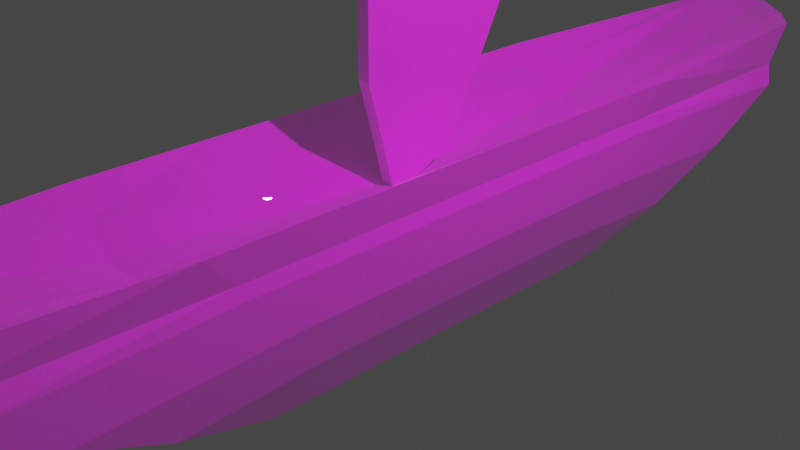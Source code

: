 # Source: seiling.blend  (saved by Blender 2.93.21; exported with 4.5.12 LTS)
import bpy
from mathutils import Matrix  # noqa: F401  (used for matrix-valued properties, if any)

bpy.ops.wm.read_factory_settings(use_empty=True)
scene = bpy.context.scene
scene.name = 'Scene'

# ---- collections
col_collection = bpy.data.collections.new('Collection'); scene.collection.children.link(col_collection)

# ---- images (referenced by path relative to the original .blend; pixels are not part of the script)
import os
ASSET_DIR = os.environ.get("B2B_ASSET_DIR", "")  # directory of the original .blend (textures are referenced by path, not embedded)
HERE = os.path.dirname(os.path.abspath(__file__))  # packed textures are extracted next to this script under _unpacked/

def load_image(name, relpath, width, height, colorspace="sRGB"):
    """Load a texture the original file referenced (path relative to the .blend, or extracted next to this script)."""
    p = next((c for c in (os.path.join(HERE, relpath), os.path.join(ASSET_DIR, relpath)) if relpath and os.path.exists(c)), "")
    if p:
        img = bpy.data.images.load(p, check_existing=True)
        img.name = name
    else:  # same state as the original file: an image datablock whose file is absent (Cycles renders it pink)
        img = bpy.data.images.new(name, width, height)
        img.source = "FILE"
        img.filepath = "//" + (relpath or name)
    img.colorspace_settings.name = colorspace
    return img
img_sailing = load_image('sailing', 'sailing.png', 1024, 1024, 'sRGB')

# ---- materials (node trees are filled in below, after node groups)
mat_material = bpy.data.materials.new('Material')
mat_material.alpha_threshold = 0.0
mat_material.use_transparent_shadow = False
mat_material.preview_render_type = 'CUBE'
mat_material.line_color = (0.0, 0.0, 0.0, 1.0)

# ---- material node trees
mat_material.use_nodes = True; mat_material.node_tree.nodes.clear()
_N = mat_material.node_tree.nodes; _L = mat_material.node_tree.links
n0 = _N.new('ShaderNodeOutputMaterial'); n0.name = 'Material Output'; n0.location = (300, 300)
n1 = _N.new('ShaderNodeBsdfPrincipled'); n1.name = 'Principled BSDF'; n1.location = (10, 300)
n1.distribution = 'GGX'
n1.subsurface_method = 'BURLEY'
n1.inputs[2].default_value = 0.0
n1.inputs[3].default_value = 1.45
n1.inputs[13].default_value = 1.0
n1.inputs[20].default_value = 0.08882
n1.inputs[27].default_value = (0.02365, 0.02365, 0.02365, 1.0)
n1.inputs[28].default_value = 1.0
n2 = _N.new('ShaderNodeTexImage'); n2.name = '画像テクスチャ'; n2.location = (-280, 280)
n2.image = img_sailing
n3 = _N.new('ShaderNodeMix'); n3.name = 'Mix'; n3.location = (-160, 180)
n3.data_type = 'RGBA'
n3.inputs[0].default_value = 0.7132
n3.inputs[6].default_value = (1.0, 1.0, 1.0, 1.0)
_L.new(n1.outputs[0], n0.inputs[0])
_L.new(n2.outputs[0], n1.inputs[0])
_L.new(n2.outputs[0], n3.inputs[7])
_L.new(n3.outputs[2], n1.inputs[14])
n0.is_active_output = True

# ---- world
world_world = bpy.data.worlds.new('World'); scene.world = world_world
world_world.use_nodes = True; world_world.node_tree.nodes.clear()
_N = world_world.node_tree.nodes; _L = world_world.node_tree.links
n0 = _N.new('ShaderNodeOutputWorld'); n0.name = 'World Output'; n0.location = (300, 300)
n1 = _N.new('ShaderNodeBackground'); n1.name = 'Background'; n1.location = (10, 300)
n1.inputs[0].default_value = (0.05088, 0.05088, 0.05088, 1.0)
_L.new(n1.outputs[0], n0.inputs[0])
n0.is_active_output = True
world_world.color = (0.05088, 0.05088, 0.05088)
world_world.use_sun_shadow = False
world_world.sun_shadow_jitter_overblur = 0.0

# ---- cameras
cam_camera = bpy.data.cameras.new('Camera')
cam_camera.clip_end = 100.0
cam_camera.ortho_scale = 7.314

# ---- lights
light_light = bpy.data.lights.new('Light', 'POINT')
light_light.transmission_factor = 0.0
light_light.energy = 1000.0
light_light.shadow_soft_size = 0.1
light_light.shadow_maximum_resolution = 0.006
light_light.use_absolute_resolution = True

# ---- meshes
me_cube = bpy.data.meshes.new('Cube')
me_cube.from_pydata([(0.7739, 5.968, 1.0), (0.6937, 2.173, -1.0), (0.7739, -5.968, 1.0), (0.6937, -2.173, -1.0), (-0.7739, 5.968, 1.0), (-0.6937, 2.173, -1.0), (-0.7739, -5.968, 1.0), (-0.6937, -2.173, -1.0), (1.0, 4.25, -0.1033), (-1.0, -4.25, -0.1033), (1.0, -4.25, -0.1033), (-1.0, 4.25, -0.1033), (-0.6937, 0.0, -1.0), (1.0, 0.0, 1.0), (-1.0, 0.0, 1.0), (0.6937, 0.0, -1.0), (1.0, 0.0, 0.0), (-1.0, 0.0, 0.0), (-1.0, 2.984, 1.0), (0.6937, 1.086, -1.0), (-1.0, 2.035, 0.0), (-0.6937, 1.086, -1.0), (1.0, 2.984, 1.0), (1.0, 2.035, 0.0), (-0.6937, -1.086, -1.0), (1.0, -2.984, 1.0), (1.0, -2.035, 0.0), (-1.0, -2.984, 1.0), (0.6937, -1.086, -1.0), (-1.0, -2.035, 0.0), (-1.0, -5.307, 0.4121), (1.0, 5.307, 0.4121), (1.0, -5.307, 0.4121), (-1.0, 5.307, 0.4121), (1.0, 0.0, 0.5), (-1.0, 0.0, 0.5), (1.0, 2.51, 0.5), (-1.0, 2.51, 0.5), (-1.0, -2.51, 0.5), (1.0, -2.51, 0.5), (0.8815, 3.272, -0.594), (0.8815, -3.272, -0.594), (-0.8815, 3.272, -0.594), (-0.8815, -3.272, -0.594), (-0.8815, 0.0, -0.5), (0.8815, 0.0, -0.5), (0.8815, 1.561, -0.5), (-0.8815, 1.561, -0.5), (-0.8815, -1.561, -0.5), (0.8815, -1.561, -0.5), (0.0, 2.173, -1.0), (0.0, -6.75, 1.0), (0.0, -2.173, -1.0), (0.0, 6.75, 1.0), (0.0, 4.418, -0.1771), (0.0, -4.418, -0.1771), (0.0, 0.0, -1.0), (0.0, 0.0, 4.548), (0.0, 2.984, 0.4121), (0.0, 1.086, -1.0), (0.0, -1.086, -1.0), (0.0, -2.984, 0.4121), (0.0, 5.475, 0.3383), (0.0, -5.475, 0.3383), (0.0, -3.441, -0.6678), (0.0, 3.441, -0.6678), (0.5, -2.173, -1.0), (0.5, 6.315, 1.0), (0.5, 4.361, -0.2248), (0.01978, 0.0, 4.548), (0.5, 2.984, 0.4121), (0.5, -2.984, 0.4121), (0.5, 5.419, 0.2906), (0.5, 3.384, -0.7155), (0.5, 2.173, -1.0), (0.5, -6.315, 1.0), (0.5, -4.361, -0.2248), (0.5, 0.0, -1.0), (0.5, 1.086, -1.0), (0.5, -1.086, -1.0), (0.5, -5.419, 0.2906), (0.5, -3.384, -0.7155), (-0.5, 2.173, -1.0), (-0.5, -6.315, 1.0), (-0.5, -4.361, -0.2248), (-0.5, 0.0, -1.0), (-0.5, 1.086, -1.0), (-0.5, -1.086, -1.0), (-0.5, -5.419, 0.2906), (-0.5, -3.384, -0.7155), (-0.5, -2.173, -1.0), (-0.5, 6.315, 1.0), (-0.5, 4.361, -0.2248), (-0.01978, 0.0, 4.548), (-0.5, 2.984, 0.4121), (-0.5, -2.984, 0.4121), (-0.5, 5.419, 0.2906), (-0.5, 3.384, -0.7155), (-0.6937, 0.5432, -1.0), (1.0, 1.492, 1.0), (1.0, 1.018, 0.0), (-1.0, 1.492, 1.0), (0.6937, 0.5432, -1.0), (-1.0, 1.018, 0.0), (-1.0, 1.255, 0.5), (1.0, 1.255, 0.5), (-0.8815, 0.7804, -0.5), (0.8815, 0.7804, -0.5), (0.0, 0.1519, 0.4268), (0.0, 0.5432, -1.0), (0.07095, 0.1519, 0.4268), (0.5, 0.5432, -1.0), (-0.5, 0.5432, -1.0), (-0.07095, 0.1519, 0.4268), (-1.0, -1.492, 1.0), (0.6937, -0.5432, -1.0), (-1.0, -1.018, 0.0), (-0.6937, -0.5432, -1.0), (1.0, -1.492, 1.0), (1.0, -1.018, 0.0), (1.0, -1.255, 0.5), (-1.0, -1.255, 0.5), (0.8815, -0.7804, -0.5), (-0.8815, -0.7804, -0.5), (0.0, -0.1519, 0.4268), (0.0, -0.5432, -1.0), (0.07095, -0.1519, 0.4268), (0.5, -0.5432, -1.0), (-0.5, -0.5432, -1.0), (-0.07095, -0.1519, 0.4268), (-0.6937, 0.2716, -1.0), (1.0, 0.746, 1.0), (1.0, 0.5088, 0.0), (1.0, 0.6274, 0.5), (0.8815, 0.3902, -0.5), (0.0, 0.6759, 3.998), (0.0, 0.2716, -1.0), (0.07095, 0.6759, 3.998), (0.5, 0.2716, -1.0), (-0.5, 0.2716, -1.0), (-0.07095, 0.6759, 3.998), (-1.0, 0.746, 1.0), (0.6937, 0.2716, -1.0), (-1.0, 0.5088, 0.0), (-1.0, 0.6274, 0.5), (-0.8815, 0.3902, -0.5), (-1.0, -0.746, 1.0), (0.6937, -0.2716, -1.0), (-1.0, -0.5088, 0.0), (-1.0, -0.6274, 0.5), (-0.8815, -0.3902, -0.5), (-0.6937, -0.2716, -1.0), (1.0, -0.746, 1.0), (1.0, -0.5088, 0.0), (1.0, -0.6274, 0.5), (0.8815, -0.3902, -0.5), (0.0, -0.4432, 2.694), (0.0, -0.2716, -1.0), (0.07095, -0.4432, 2.694), (0.5, -0.2716, -1.0), (-0.5, -0.2716, -1.0), (-0.07095, -0.4432, 2.694), (-0.8414, -5.538, 0.5953), (0.8414, 5.538, 0.5953), (0.8414, -5.538, 0.5953), (-0.8414, 5.538, 0.5953), (0.9545, 0.0, 0.6392), (-0.9545, 0.0, 0.6392), (0.9545, 2.647, 0.6392), (-0.9545, 2.647, 0.6392), (-0.9545, -2.647, 0.6392), (0.9545, -2.647, 0.6392), (0.0, 6.013, 0.5584), (0.0, -6.013, 0.5584), (0.4545, -5.767, 0.5345), (0.4545, 5.767, 0.5345), (-0.4545, 5.767, 0.5345), (-0.4545, -5.767, 0.5345), (-0.9545, 1.274, 0.6392), (0.9545, 1.274, 0.6392), (0.9545, -1.274, 0.6392), (-0.9545, -1.274, 0.6392), (-0.9545, 0.5869, 0.6392), (0.9545, 0.5869, 0.6392), (0.9545, -0.5869, 0.6392), (-0.9545, -0.5869, 0.6392), (0.5968, -2.173, -1.0), (0.637, 6.142, 1.0), (0.75, 4.306, -0.1641), (0.07771, 0.0, 0.4498), (0.75, 2.984, 0.7061), (0.75, -2.984, 0.7061), (0.75, 5.363, 0.3513), (0.6908, 3.328, -0.6548), (0.5968, 2.173, -1.0), (0.637, -6.142, 1.0), (0.75, -4.306, -0.1641), (0.5968, 0.0, -1.0), (0.5968, 1.086, -1.0), (0.5968, -1.086, -1.0), (0.75, -5.363, 0.3513), (0.6908, -3.328, -0.6548), (0.06927, 0.1569, 0.4281), (0.5968, 0.5432, -1.0), (0.06927, -0.1569, 0.4281), (0.5968, -0.5432, -1.0), (0.5968, 0.2716, -1.0), (0.5968, -0.2716, -1.0), (0.648, -5.652, 0.5649), (0.648, 5.652, 0.5649), (-0.5968, 2.173, -1.0), (-0.637, -6.142, 1.0), (-0.75, -4.306, -0.1641), (-0.5968, 0.0, -1.0), (-0.5968, 1.086, -1.0), (-0.5968, -1.086, -1.0), (-0.75, -5.363, 0.3513), (-0.6908, -3.328, -0.6548), (-0.5968, -2.173, -1.0), (-0.637, 6.142, 1.0), (-0.75, 4.306, -0.1641), (-0.07771, 0.0, 0.4498), (-0.75, 2.984, 0.7061), (-0.75, -2.984, 0.7061), (-0.75, 5.363, 0.3513), (-0.6908, 3.328, -0.6548), (-0.5968, 0.5432, -1.0), (-0.06927, 0.1569, 0.4281), (-0.5968, -0.5432, -1.0), (-0.06927, -0.1569, 0.4281), (-0.5968, 0.2716, -1.0), (-0.5968, -0.2716, -1.0), (-0.648, 5.652, 0.5649), (-0.648, -5.652, 0.5649), (0.08538, 0.0, 2.254), (0.07053, -0.4493, 1.561), (0.07053, 1.313, 2.012), (-0.08538, 0.0, 2.254), (-0.07053, -0.4493, 1.561), (-0.07053, 1.313, 2.012), (0.0, -0.4481, 1.56), (0.0, 1.312, 2.011), (0.083, 0.0, 1.361), (0.07032, -0.2963, 0.9941), (0.07032, 0.6435, 0.6659), (-0.083, 0.0, 1.361), (-0.07032, -0.2963, 0.9941), (-0.07032, 0.6435, 0.6659), (0.0, -0.3, 0.9936), (0.07714, 0.0, 0.9152), (0.06948, -0.2248, 0.7114), (0.06948, 0.2248, 0.7114), (0.0, 0.6472, 0.6654), (-0.07714, 0.0, 0.9152), (-0.06948, -0.2248, 0.7114), (-0.06948, 0.2248, 0.7114)], [], [(223, 27, 6, 211), (233, 211, 6, 162), (169, 18, 4, 165), (199, 28, 3, 186), (171, 25, 2, 164), (209, 187, 0, 163), (193, 188, 8, 40), (49, 26, 10, 41), (47, 20, 11, 42), (217, 212, 9, 43), (150, 148, 17, 44), (134, 132, 16, 45), (183, 131, 13, 166), (206, 142, 15, 197), (185, 146, 14, 167), (227, 141, 14, 221), (219, 4, 18, 222), (194, 1, 19, 198), (163, 0, 22, 168), (40, 8, 23, 46), (106, 103, 20, 47), (178, 101, 18, 169), (162, 6, 27, 170), (43, 9, 29, 48), (122, 119, 26, 49), (180, 118, 25, 171), (205, 115, 28, 199), (229, 114, 27, 223), (119, 120, 39, 26), (9, 30, 38, 29), (103, 104, 37, 20), (8, 31, 36, 23), (148, 149, 35, 17), (132, 133, 34, 16), (188, 192, 31, 8), (26, 39, 32, 10), (20, 37, 33, 11), (212, 216, 30, 9), (115, 122, 49, 28), (7, 43, 48, 24), (98, 106, 47, 21), (1, 40, 46, 19), (142, 134, 45, 15), (151, 150, 44, 12), (218, 217, 43, 7), (21, 47, 42, 5), (28, 49, 41, 3), (194, 193, 40, 1), (82, 97, 65, 50), (66, 81, 64, 52), (76, 80, 63, 55), (92, 96, 62, 54), (126, 124, 61, 71), (128, 125, 60, 87), (82, 50, 59, 86), (67, 53, 58, 70), (137, 135, 57, 69), (139, 136, 56, 85), (81, 76, 55, 64), (97, 92, 54, 65), (176, 91, 53, 172), (87, 60, 52, 90), (174, 75, 51, 173), (71, 61, 51, 75), (191, 71, 75, 195), (208, 195, 75, 174), (201, 196, 76, 81), (236, 137, 69, 234), (187, 67, 70, 190), (204, 126, 71, 191), (196, 200, 80, 76), (186, 201, 81, 66), (50, 65, 73, 74), (54, 62, 72, 68), (125, 127, 79, 60), (50, 74, 78, 59), (136, 138, 77, 56), (65, 54, 68, 73), (172, 53, 67, 175), (60, 79, 66, 52), (215, 87, 90, 218), (232, 219, 91, 176), (225, 220, 92, 97), (230, 139, 85, 213), (210, 82, 86, 214), (228, 128, 87, 215), (220, 224, 96, 92), (210, 225, 97, 82), (52, 64, 89, 90), (55, 63, 88, 84), (124, 129, 95, 61), (53, 91, 94, 58), (135, 140, 93, 57), (64, 55, 84, 89), (173, 51, 83, 177), (61, 95, 83, 51), (58, 94, 113, 108), (214, 86, 112, 226), (59, 78, 111, 109), (190, 70, 110, 202), (86, 59, 109, 112), (70, 58, 108, 110), (19, 46, 107, 102), (130, 145, 106, 98), (23, 36, 105, 100), (143, 144, 104, 103), (182, 141, 101, 178), (145, 143, 103, 106), (222, 18, 101, 227), (198, 19, 102, 203), (168, 22, 99, 179), (46, 23, 100, 107), (248, 246, 129, 124), (231, 160, 128, 228), (157, 159, 127, 125), (160, 157, 125, 128), (243, 248, 124, 126), (24, 48, 123, 117), (147, 155, 122, 115), (29, 38, 121, 116), (153, 154, 120, 119), (229, 146, 114), (207, 147, 115, 205), (184, 152, 118, 180), (155, 153, 119, 122), (170, 27, 114, 181), (48, 29, 116, 123), (44, 17, 143, 145), (167, 14, 141, 182), (17, 35, 144, 143), (12, 44, 145, 130), (241, 239, 140, 135), (226, 112, 139, 230), (109, 111, 138, 136), (112, 109, 136, 139), (236, 241, 135, 137), (102, 107, 134, 142), (100, 105, 133, 132), (227, 101, 141), (203, 102, 142, 206), (179, 99, 131, 183), (107, 100, 132, 134), (45, 16, 153, 155), (166, 13, 152, 184), (197, 15, 147, 207), (221, 14, 146, 229), (16, 34, 154, 153), (15, 45, 155, 147), (69, 57, 156, 158), (85, 56, 157, 160), (234, 69, 158, 235), (56, 77, 159, 157), (213, 85, 160, 231), (57, 93, 161, 156), (117, 123, 150, 151), (116, 121, 149, 148), (181, 114, 146, 185), (123, 116, 148, 150), (121, 181, 185, 149), (34, 166, 184, 154), (105, 179, 183, 133), (35, 167, 182, 144), (38, 170, 181, 121), (154, 184, 180, 120), (36, 168, 179, 105), (144, 182, 178, 104), (63, 173, 177, 88), (224, 232, 176, 96), (62, 172, 175, 72), (200, 208, 174, 80), (80, 174, 173, 63), (96, 176, 172, 62), (120, 180, 171, 39), (30, 162, 170, 38), (104, 178, 169, 37), (31, 163, 168, 36), (149, 185, 167, 35), (133, 183, 166, 34), (192, 209, 163, 31), (39, 171, 164, 32), (37, 169, 165, 33), (216, 233, 162, 30), (72, 175, 209, 192), (32, 164, 208, 200), (13, 189, 204, 152), (77, 197, 207, 159), (111, 203, 206, 138), (99, 202, 131), (159, 207, 205, 127), (152, 204, 118), (78, 198, 203, 111), (22, 190, 202, 99), (3, 41, 201, 186), (10, 32, 200, 196), (118, 204, 191, 25), (0, 187, 190, 22), (131, 202, 189, 13), (41, 10, 196, 201), (164, 2, 195, 208), (25, 191, 195, 2), (74, 73, 193, 194), (68, 72, 192, 188), (127, 205, 199, 79), (74, 194, 198, 78), (138, 206, 197, 77), (73, 68, 188, 193), (175, 67, 187, 209), (79, 199, 186, 66), (88, 177, 233, 216), (33, 165, 232, 224), (12, 213, 231, 151), (253, 221, 229, 254), (98, 226, 230, 130), (246, 254, 229, 129), (151, 231, 228, 117), (94, 222, 227, 113), (21, 214, 226, 98), (5, 42, 225, 210), (11, 33, 224, 220), (117, 228, 215, 24), (5, 210, 214, 21), (130, 230, 213, 12), (42, 11, 220, 225), (165, 4, 219, 232), (24, 215, 218, 7), (90, 89, 217, 218), (84, 88, 216, 212), (129, 229, 223, 95), (91, 219, 222, 94), (255, 227, 221, 253), (89, 84, 212, 217), (177, 83, 211, 233), (95, 223, 211, 83), (242, 234, 235, 243), (244, 236, 234, 242), (140, 239, 237, 93), (93, 237, 238, 161), (251, 244, 242, 249), (249, 242, 243, 250), (239, 247, 245, 237), (237, 245, 246, 238), (244, 252, 241, 236), (252, 247, 239, 241), (158, 156, 240, 235), (156, 161, 238, 240), (204, 250, 243, 126), (108, 113, 247, 252), (202, 110, 244, 251), (110, 108, 252, 244), (113, 227, 255, 247), (189, 249, 250, 204), (202, 251, 249, 189), (247, 255, 253, 245), (245, 253, 254, 246), (235, 240, 248, 243), (240, 238, 246, 248)])
_uv = me_cube.uv_layers.new(name='UVMap')
_uv.uv.foreach_set('vector', [0.01852, 0.2789, 0.0, 0.2789, 0.01675, 0.05788, 0.02689, 0.04504, 0.569, 0.08384, 0.5693, 0.04408, 0.5797, 0.05669, 0.5836, 0.0918, 0.3242, 0.246, 0.2973, 0.221, 0.2982, 0.0, 0.3279, 0.03188, 0.4773, 0.4346, 0.4702, 0.4347, 0.4685, 0.3547, 0.4757, 0.3546, 0.175, 0.246, 0.1482, 0.2211, 0.1491, 0.0, 0.1787, 0.0319, 0.717, 0.6857, 0.7162, 0.6378, 0.7263, 0.646, 0.7313, 0.6894, 0.7202, 0.8649, 0.7246, 0.7908, 0.7431, 0.79, 0.7343, 0.8641, 0.2596, 0.3265, 0.2221, 0.2914, 0.2298, 0.1273, 0.2665, 0.1997, 0.4087, 0.3265, 0.3713, 0.2913, 0.3789, 0.1273, 0.4157, 0.1997, 0.5706, 0.2653, 0.5756, 0.1891, 0.5944, 0.1925, 0.5851, 0.2687, 0.4087, 0.471, 0.3713, 0.4798, 0.3713, 0.4421, 0.4087, 0.4421, 0.2596, 0.471, 0.2221, 0.4798, 0.2221, 0.4421, 0.2596, 0.4421, 0.175, 0.4856, 0.1482, 0.4974, 0.1482, 0.4421, 0.175, 0.4421, 0.4794, 0.5344, 0.4722, 0.5345, 0.4718, 0.5146, 0.479, 0.5145, 0.3242, 0.4856, 0.2973, 0.4974, 0.2973, 0.4421, 0.3242, 0.4421, 0.06895, 0.5116, 0.0, 0.5553, 0.0, 0.5, 0.06832, 0.5, 0.02689, 0.955, 0.01675, 0.9421, 0.0, 0.7211, 0.01852, 0.7211, 0.4823, 0.6743, 0.4751, 0.6744, 0.4735, 0.5945, 0.4806, 0.5944, 0.1787, 0.8524, 0.1491, 0.8842, 0.1482, 0.6632, 0.175, 0.6382, 0.2665, 0.6845, 0.2298, 0.757, 0.2221, 0.5929, 0.2596, 0.5578, 0.4087, 0.3843, 0.3713, 0.3667, 0.3713, 0.2913, 0.4087, 0.3265, 0.3242, 0.3477, 0.2973, 0.3316, 0.2973, 0.221, 0.3242, 0.246, 0.3279, 0.8523, 0.2982, 0.8842, 0.2973, 0.6631, 0.3242, 0.6382, 0.4157, 0.6845, 0.3789, 0.7569, 0.3713, 0.5929, 0.4087, 0.5577, 0.2596, 0.3843, 0.2221, 0.3668, 0.2221, 0.2914, 0.2596, 0.3265, 0.175, 0.3478, 0.1482, 0.3316, 0.1482, 0.2211, 0.175, 0.246, 0.4782, 0.4745, 0.471, 0.4746, 0.4702, 0.4347, 0.4773, 0.4346, 0.06895, 0.4884, 0.0, 0.3895, 0.0, 0.2789, 0.01852, 0.2789, 0.2221, 0.3668, 0.1851, 0.3492, 0.1851, 0.2562, 0.2221, 0.2914, 0.3789, 0.7569, 0.3408, 0.8352, 0.3343, 0.628, 0.3713, 0.5929, 0.3713, 0.3667, 0.3343, 0.3491, 0.3343, 0.2562, 0.3713, 0.2913, 0.2298, 0.757, 0.1916, 0.8353, 0.1851, 0.6281, 0.2221, 0.5929, 0.3713, 0.4798, 0.3343, 0.4886, 0.3343, 0.4421, 0.3713, 0.4421, 0.2221, 0.4798, 0.1851, 0.4886, 0.1851, 0.4421, 0.2221, 0.4421, 0.7246, 0.7908, 0.7246, 0.7116, 0.7431, 0.7107, 0.7431, 0.79, 0.2221, 0.2914, 0.1851, 0.2562, 0.1916, 0.04902, 0.2298, 0.1273, 0.3713, 0.2913, 0.3343, 0.2562, 0.3408, 0.04896, 0.3789, 0.1273, 0.5756, 0.1891, 0.5761, 0.1069, 0.5949, 0.1102, 0.5944, 0.1925, 0.2973, 0.4019, 0.2596, 0.3843, 0.2596, 0.3265, 0.2973, 0.3616, 0.4465, 0.6031, 0.4157, 0.6845, 0.4087, 0.5577, 0.4465, 0.5226, 0.4465, 0.4019, 0.4087, 0.3843, 0.4087, 0.3265, 0.4465, 0.3616, 0.2973, 0.6031, 0.2665, 0.6845, 0.2596, 0.5578, 0.2973, 0.5226, 0.2973, 0.4622, 0.2596, 0.471, 0.2596, 0.4421, 0.2973, 0.4421, 0.4465, 0.4622, 0.4087, 0.471, 0.4087, 0.4421, 0.4465, 0.4421, 0.564, 0.3534, 0.5706, 0.2653, 0.5851, 0.2687, 0.5711, 0.3533, 0.4465, 0.3616, 0.4087, 0.3265, 0.4157, 0.1997, 0.4465, 0.2812, 0.2973, 0.3616, 0.2596, 0.3265, 0.2665, 0.1997, 0.2973, 0.2812, 0.4823, 0.6743, 0.4785, 0.7564, 0.4646, 0.752, 0.4751, 0.6744, 0.5634, 0.6732, 0.5664, 0.7598, 0.5297, 0.7641, 0.5264, 0.6737, 0.4829, 0.3546, 0.4822, 0.263, 0.5193, 0.2579, 0.5198, 0.354, 0.4828, 0.1868, 0.4833, 0.1046, 0.5204, 0.0995, 0.5199, 0.1817, 0.632, 0.7917, 0.632, 0.7124, 0.669, 0.707, 0.669, 0.7863, 0.07933, 0.4887, 0.07408, 0.4887, 0.07408, 0.2789, 0.1111, 0.2789, 0.5593, 0.4734, 0.5223, 0.4739, 0.5215, 0.434, 0.5584, 0.4334, 0.5634, 0.6732, 0.5264, 0.6737, 0.5248, 0.5938, 0.5617, 0.5933, 0.1111, 0.9678, 0.07408, 1.0, 0.07408, 0.7211, 0.1111, 0.7211, 0.7253, 0.4737, 0.7306, 0.4737, 0.7306, 0.5238, 0.7291, 0.5238, 0.5605, 0.5333, 0.5235, 0.5338, 0.5231, 0.5139, 0.5601, 0.5134, 0.4822, 0.263, 0.4828, 0.1868, 0.5199, 0.1817, 0.5193, 0.2579, 0.632, 0.8658, 0.632, 0.7917, 0.669, 0.7863, 0.669, 0.8604, 0.6353, 0.6821, 0.632, 0.6296, 0.669, 0.6092, 0.669, 0.6691, 0.5584, 0.4334, 0.5215, 0.434, 0.5198, 0.354, 0.5568, 0.3535, 0.4872, 0.07679, 0.4849, 0.03248, 0.5212, 0.0, 0.5205, 0.05805, 0.1111, 0.2789, 0.07408, 0.2789, 0.07408, 0.0, 0.1111, 0.0322, 0.1296, 0.2789, 0.1111, 0.2789, 0.1111, 0.0322, 0.1213, 0.04504, 0.4732, 0.08515, 0.4751, 0.04537, 0.4849, 0.03248, 0.4872, 0.07679, 0.4685, 0.2667, 0.4646, 0.1907, 0.4828, 0.1868, 0.4822, 0.263, 0.5949, 0.4915, 0.6429, 0.3448, 0.6932, 0.3046, 0.6923, 0.474, 0.1213, 0.955, 0.1111, 0.9678, 0.1111, 0.7211, 0.1296, 0.7211, 0.7673, 0.0003724, 0.7674, 0.0, 0.7674, 0.2099, 0.7467, 0.2096, 0.4646, 0.1907, 0.4652, 0.1084, 0.4833, 0.1046, 0.4828, 0.1868, 0.4757, 0.3546, 0.4685, 0.2667, 0.4822, 0.263, 0.4829, 0.3546, 0.5264, 0.6737, 0.5297, 0.7641, 0.4924, 0.7608, 0.4894, 0.6742, 0.669, 0.7863, 0.669, 0.707, 0.706, 0.7124, 0.706, 0.7917, 0.5223, 0.4739, 0.4853, 0.4744, 0.4845, 0.4345, 0.5215, 0.434, 0.5264, 0.6737, 0.4894, 0.6742, 0.4878, 0.5943, 0.5248, 0.5938, 0.5235, 0.5338, 0.4866, 0.5343, 0.4861, 0.5144, 0.5231, 0.5139, 0.669, 0.8604, 0.669, 0.7863, 0.706, 0.7917, 0.706, 0.8658, 0.669, 0.6691, 0.669, 0.6092, 0.706, 0.6296, 0.7027, 0.6821, 0.5215, 0.434, 0.4845, 0.4345, 0.4829, 0.3546, 0.5198, 0.354, 0.5656, 0.4334, 0.5584, 0.4334, 0.5568, 0.3535, 0.564, 0.3534, 0.621, 0.6857, 0.6218, 0.6378, 0.632, 0.6296, 0.6353, 0.6821, 0.6178, 0.8649, 0.6134, 0.7908, 0.632, 0.7917, 0.632, 0.8658, 0.5677, 0.5332, 0.5605, 0.5333, 0.5601, 0.5134, 0.5672, 0.5133, 0.5705, 0.6731, 0.5634, 0.6732, 0.5617, 0.5933, 0.5689, 0.5932, 0.5664, 0.4733, 0.5593, 0.4734, 0.5584, 0.4334, 0.5656, 0.4334, 0.6134, 0.7908, 0.6134, 0.7116, 0.632, 0.7124, 0.632, 0.7917, 0.5705, 0.6731, 0.5806, 0.755, 0.5664, 0.7598, 0.5634, 0.6732, 0.5198, 0.354, 0.5193, 0.2579, 0.5562, 0.262, 0.5568, 0.3535, 0.5199, 0.1817, 0.5204, 0.0995, 0.5573, 0.1036, 0.5567, 0.1858, 0.07408, 0.4887, 0.06882, 0.4887, 0.03704, 0.2789, 0.07408, 0.2789, 0.07408, 1.0, 0.03704, 0.9678, 0.03704, 0.7211, 0.07408, 0.7211, 0.7306, 0.4737, 0.7358, 0.4737, 0.732, 0.5238, 0.7306, 0.5238, 0.5193, 0.2579, 0.5199, 0.1817, 0.5567, 0.1858, 0.5562, 0.262, 0.5205, 0.05805, 0.5212, 0.0, 0.5589, 0.03147, 0.5544, 0.07587, 0.07408, 0.2789, 0.03704, 0.2789, 0.03704, 0.0322, 0.07408, 0.0, 0.07408, 0.7211, 0.03704, 0.7211, 0.06882, 0.5113, 0.07408, 0.5113, 0.5689, 0.5932, 0.5617, 0.5933, 0.5609, 0.5533, 0.5681, 0.5532, 0.5248, 0.5938, 0.4878, 0.5943, 0.487, 0.5543, 0.5239, 0.5538, 0.7882, 0.4195, 0.7674, 0.4195, 0.7705, 0.2098, 0.7706, 0.2101, 0.5617, 0.5933, 0.5248, 0.5938, 0.5239, 0.5538, 0.5609, 0.5533, 0.1111, 0.7211, 0.07408, 0.7211, 0.07408, 0.5113, 0.07933, 0.5113, 0.2973, 0.5226, 0.2596, 0.5578, 0.2596, 0.4999, 0.2973, 0.4824, 0.4465, 0.422, 0.4087, 0.4132, 0.4087, 0.3843, 0.4465, 0.4019, 0.2221, 0.5929, 0.1851, 0.6281, 0.1851, 0.5351, 0.2221, 0.5175, 0.3713, 0.4044, 0.3343, 0.3956, 0.3343, 0.3491, 0.3713, 0.3667, 0.3242, 0.3986, 0.2973, 0.3868, 0.2973, 0.3316, 0.3242, 0.3477, 0.4087, 0.4132, 0.3713, 0.4044, 0.3713, 0.3667, 0.4087, 0.3843, 0.01852, 0.7211, 0.0, 0.7211, 0.0, 0.6105, 0.06895, 0.5116, 0.4806, 0.5944, 0.4735, 0.5945, 0.4726, 0.5545, 0.4798, 0.5544, 0.175, 0.6382, 0.1482, 0.6632, 0.1482, 0.5527, 0.175, 0.5365, 0.2596, 0.5578, 0.2221, 0.5929, 0.2221, 0.5175, 0.2596, 0.4999, 0.7727, 0.4622, 0.7675, 0.4622, 0.7674, 0.4195, 0.7727, 0.4195, 0.5668, 0.4933, 0.5597, 0.4934, 0.5593, 0.4734, 0.5664, 0.4733, 0.5227, 0.4939, 0.4857, 0.4944, 0.4853, 0.4744, 0.5223, 0.4739, 0.5597, 0.4934, 0.5227, 0.4939, 0.5223, 0.4739, 0.5593, 0.4734, 0.7779, 0.4622, 0.7727, 0.4622, 0.7727, 0.4195, 0.7779, 0.4195, 0.4465, 0.5226, 0.4087, 0.5577, 0.4087, 0.4999, 0.4465, 0.4823, 0.2973, 0.422, 0.2596, 0.4132, 0.2596, 0.3843, 0.2973, 0.4019, 0.3713, 0.5929, 0.3343, 0.628, 0.3343, 0.535, 0.3713, 0.5175, 0.2221, 0.4045, 0.1851, 0.3957, 0.1851, 0.3492, 0.2221, 0.3668, 0.06895, 0.4884, 0.0, 0.4447, 0.0, 0.3895, 0.4786, 0.4945, 0.4714, 0.4946, 0.471, 0.4746, 0.4782, 0.4745, 0.175, 0.3987, 0.1482, 0.3869, 0.1482, 0.3316, 0.175, 0.3478, 0.2596, 0.4132, 0.2221, 0.4045, 0.2221, 0.3668, 0.2596, 0.3843, 0.3242, 0.6382, 0.2973, 0.6631, 0.2973, 0.5526, 0.3242, 0.5364, 0.4087, 0.5577, 0.3713, 0.5929, 0.3713, 0.5175, 0.4087, 0.4999, 0.4087, 0.4421, 0.3713, 0.4421, 0.3713, 0.4044, 0.4087, 0.4132, 0.3242, 0.4421, 0.2973, 0.4421, 0.2973, 0.3868, 0.3242, 0.3986, 0.3713, 0.4421, 0.3343, 0.4421, 0.3343, 0.3956, 0.3713, 0.4044, 0.4465, 0.4421, 0.4087, 0.4421, 0.4087, 0.4132, 0.4465, 0.422, 0.7622, 0.565, 0.7674, 0.5651, 0.7674, 0.6487, 0.7622, 0.6487, 0.5681, 0.5532, 0.5609, 0.5533, 0.5605, 0.5333, 0.5677, 0.5332, 0.5239, 0.5538, 0.487, 0.5543, 0.4866, 0.5343, 0.5235, 0.5338, 0.5609, 0.5533, 0.5239, 0.5538, 0.5235, 0.5338, 0.5605, 0.5333, 0.7569, 0.5651, 0.7622, 0.565, 0.7622, 0.6487, 0.7569, 0.6487, 0.2973, 0.4824, 0.2596, 0.4999, 0.2596, 0.471, 0.2973, 0.4622, 0.2221, 0.5175, 0.1851, 0.5351, 0.1851, 0.4886, 0.2221, 0.4798, 0.06895, 0.5116, 0.0, 0.6105, 0.0, 0.5553, 0.4798, 0.5544, 0.4726, 0.5545, 0.4722, 0.5345, 0.4794, 0.5344, 0.175, 0.5365, 0.1482, 0.5527, 0.1482, 0.4974, 0.175, 0.4856, 0.2596, 0.4999, 0.2221, 0.5175, 0.2221, 0.4798, 0.2596, 0.471, 0.2596, 0.4421, 0.2221, 0.4421, 0.2221, 0.4045, 0.2596, 0.4132, 0.175, 0.4421, 0.1482, 0.4421, 0.1482, 0.3869, 0.175, 0.3987, 0.479, 0.5145, 0.4718, 0.5146, 0.4714, 0.4946, 0.4786, 0.4945, 0.06832, 0.5, 0.0, 0.5, 0.0, 0.4447, 0.06895, 0.4884, 0.2221, 0.4421, 0.1851, 0.4421, 0.1851, 0.3957, 0.2221, 0.4045, 0.2973, 0.4421, 0.2596, 0.4421, 0.2596, 0.4132, 0.2973, 0.422, 0.7741, 0.7233, 0.7727, 0.7233, 0.7727, 0.5886, 0.7779, 0.5886, 0.5601, 0.5134, 0.5231, 0.5139, 0.5227, 0.4939, 0.5597, 0.4934, 0.6923, 0.474, 0.6932, 0.3046, 0.7253, 0.4417, 0.7253, 0.5255, 0.5231, 0.5139, 0.4861, 0.5144, 0.4857, 0.4944, 0.5227, 0.4939, 0.5672, 0.5133, 0.5601, 0.5134, 0.5597, 0.4934, 0.5668, 0.4933, 0.7727, 0.7233, 0.7712, 0.7233, 0.7674, 0.5886, 0.7727, 0.5886, 0.4465, 0.4823, 0.4087, 0.4999, 0.4087, 0.471, 0.4465, 0.4622, 0.3713, 0.5175, 0.3343, 0.535, 0.3343, 0.4886, 0.3713, 0.4798, 0.3242, 0.5364, 0.2973, 0.5526, 0.2973, 0.4974, 0.3242, 0.4856, 0.4087, 0.4999, 0.3713, 0.5175, 0.3713, 0.4798, 0.4087, 0.471, 0.3343, 0.535, 0.3242, 0.5364, 0.3242, 0.4856, 0.3343, 0.4886, 0.1851, 0.4421, 0.175, 0.4421, 0.175, 0.3987, 0.1851, 0.3957, 0.1851, 0.5351, 0.175, 0.5365, 0.175, 0.4856, 0.1851, 0.4886, 0.3343, 0.4421, 0.3242, 0.4421, 0.3242, 0.3986, 0.3343, 0.3956, 0.3343, 0.628, 0.3242, 0.6382, 0.3242, 0.5364, 0.3343, 0.535, 0.1851, 0.3957, 0.175, 0.3987, 0.175, 0.3478, 0.1851, 0.3492, 0.1851, 0.6281, 0.175, 0.6382, 0.175, 0.5365, 0.1851, 0.5351, 0.3343, 0.3956, 0.3242, 0.3986, 0.3242, 0.3477, 0.3343, 0.3491, 0.5204, 0.0995, 0.5205, 0.05805, 0.5544, 0.07587, 0.5573, 0.1036, 0.6134, 0.7116, 0.621, 0.6857, 0.6353, 0.6821, 0.632, 0.7124, 0.669, 0.707, 0.669, 0.6691, 0.7027, 0.6821, 0.706, 0.7124, 0.4652, 0.1084, 0.4732, 0.08515, 0.4872, 0.07679, 0.4833, 0.1046, 0.4833, 0.1046, 0.4872, 0.07679, 0.5205, 0.05805, 0.5204, 0.0995, 0.632, 0.7124, 0.6353, 0.6821, 0.669, 0.6691, 0.669, 0.707, 0.1851, 0.3492, 0.175, 0.3478, 0.175, 0.246, 0.1851, 0.2562, 0.3408, 0.8352, 0.3279, 0.8523, 0.3242, 0.6382, 0.3343, 0.628, 0.3343, 0.3491, 0.3242, 0.3477, 0.3242, 0.246, 0.3343, 0.2562, 0.1916, 0.8353, 0.1787, 0.8524, 0.175, 0.6382, 0.1851, 0.6281, 0.3343, 0.4886, 0.3242, 0.4856, 0.3242, 0.4421, 0.3343, 0.4421, 0.1851, 0.4886, 0.175, 0.4856, 0.175, 0.4421, 0.1851, 0.4421, 0.7246, 0.7116, 0.717, 0.6857, 0.7313, 0.6894, 0.7431, 0.7107, 0.1851, 0.2562, 0.175, 0.246, 0.1787, 0.0319, 0.1916, 0.04902, 0.3343, 0.2562, 0.3242, 0.246, 0.3279, 0.03188, 0.3408, 0.04896, 0.5761, 0.1069, 0.569, 0.08384, 0.5836, 0.0918, 0.5949, 0.1102, 0.706, 0.7124, 0.7027, 0.6821, 0.717, 0.6857, 0.7246, 0.7116, 0.7455, 0.4198, 0.7394, 0.4376, 0.7253, 0.4408, 0.7266, 0.422, 0.1482, 0.5, 0.07983, 0.5, 0.07921, 0.4884, 0.1482, 0.4447, 0.4861, 0.5144, 0.479, 0.5145, 0.4786, 0.4945, 0.4857, 0.4944, 0.487, 0.5543, 0.4798, 0.5544, 0.4794, 0.5344, 0.4866, 0.5343, 0.1482, 0.6105, 0.07921, 0.5116, 0.1482, 0.5553, 0.4857, 0.4944, 0.4786, 0.4945, 0.4782, 0.4745, 0.4853, 0.4744, 0.1482, 0.4447, 0.07921, 0.4884, 0.1482, 0.3895, 0.4878, 0.5943, 0.4806, 0.5944, 0.4798, 0.5544, 0.487, 0.5543, 0.1482, 0.7211, 0.1296, 0.7211, 0.07921, 0.5116, 0.1482, 0.6105, 0.4685, 0.3547, 0.4547, 0.2705, 0.4685, 0.2667, 0.4757, 0.3546, 0.4465, 0.1945, 0.447, 0.1122, 0.4652, 0.1084, 0.4646, 0.1907, 0.1482, 0.3895, 0.07921, 0.4884, 0.1296, 0.2789, 0.1482, 0.2789, 0.1314, 0.9421, 0.1213, 0.955, 0.1296, 0.7211, 0.1482, 0.7211, 0.1482, 0.5553, 0.07921, 0.5116, 0.07983, 0.5, 0.1482, 0.5, 0.4547, 0.2705, 0.4465, 0.1945, 0.4646, 0.1907, 0.4685, 0.2667, 0.7394, 0.4376, 0.7455, 0.4695, 0.7362, 0.4737, 0.7253, 0.4408, 0.1482, 0.2789, 0.1296, 0.2789, 0.1213, 0.04504, 0.1314, 0.05788, 0.4894, 0.6742, 0.4924, 0.7608, 0.4785, 0.7564, 0.4823, 0.6743, 0.706, 0.7917, 0.706, 0.7124, 0.7246, 0.7116, 0.7246, 0.7908, 0.4853, 0.4744, 0.4782, 0.4745, 0.4773, 0.4346, 0.4845, 0.4345, 0.4894, 0.6742, 0.4823, 0.6743, 0.4806, 0.5944, 0.4878, 0.5943, 0.4866, 0.5343, 0.4794, 0.5344, 0.479, 0.5145, 0.4861, 0.5144, 0.706, 0.8658, 0.706, 0.7917, 0.7246, 0.7908, 0.7202, 0.8649, 0.7027, 0.6821, 0.706, 0.6296, 0.7162, 0.6378, 0.717, 0.6857, 0.4845, 0.4345, 0.4773, 0.4346, 0.4757, 0.3546, 0.4829, 0.3546, 0.5573, 0.1036, 0.5544, 0.07587, 0.569, 0.08384, 0.5761, 0.1069, 0.5949, 0.7107, 0.6067, 0.6894, 0.621, 0.6857, 0.6134, 0.7116, 0.5744, 0.5132, 0.5672, 0.5133, 0.5668, 0.4933, 0.574, 0.4932, 0.6918, 0.03612, 0.6916, 0.001702, 0.7032, 0.0, 0.7083, 0.02093, 0.5752, 0.5531, 0.5681, 0.5532, 0.5677, 0.5332, 0.5748, 0.5331, 0.7253, 0.4096, 0.7463, 0.4146, 0.7673, 0.4194, 0.7674, 0.4198, 0.574, 0.4932, 0.5668, 0.4933, 0.5664, 0.4733, 0.5736, 0.4732, 0.7882, 0.2098, 0.7674, 0.2098, 0.7849, 0.0003743, 0.785, 0.0, 0.576, 0.5931, 0.5689, 0.5932, 0.5681, 0.5532, 0.5752, 0.5531, 0.5777, 0.673, 0.5949, 0.7502, 0.5806, 0.755, 0.5705, 0.6731, 0.5949, 0.79, 0.5949, 0.7107, 0.6134, 0.7116, 0.6134, 0.7908, 0.5736, 0.4732, 0.5664, 0.4733, 0.5656, 0.4334, 0.5728, 0.4333, 0.5777, 0.673, 0.5705, 0.6731, 0.5689, 0.5932, 0.576, 0.5931, 0.5748, 0.5331, 0.5677, 0.5332, 0.5672, 0.5133, 0.5744, 0.5132, 0.6037, 0.8641, 0.5949, 0.79, 0.6134, 0.7908, 0.6178, 0.8649, 0.6067, 0.6894, 0.6117, 0.646, 0.6218, 0.6378, 0.621, 0.6857, 0.5728, 0.4333, 0.5656, 0.4334, 0.564, 0.3534, 0.5711, 0.3533, 0.5568, 0.3535, 0.5562, 0.262, 0.5706, 0.2653, 0.564, 0.3534, 0.5567, 0.1858, 0.5573, 0.1036, 0.5761, 0.1069, 0.5756, 0.1891, 0.7674, 0.4198, 0.7673, 0.4194, 0.7467, 0.2101, 0.7674, 0.2099, 0.03704, 0.9678, 0.02689, 0.955, 0.01852, 0.7211, 0.03704, 0.7211, 0.675, 0.0211, 0.6799, 0.0001231, 0.6916, 0.001702, 0.6918, 0.03612, 0.5562, 0.262, 0.5567, 0.1858, 0.5756, 0.1891, 0.5706, 0.2653, 0.5544, 0.07587, 0.5589, 0.03147, 0.5693, 0.04408, 0.569, 0.08384, 0.03704, 0.2789, 0.01852, 0.2789, 0.02689, 0.04504, 0.03704, 0.0322, 0.6919, 0.54, 0.6923, 0.474, 0.7253, 0.5255, 0.7137, 0.5673, 0.644, 0.5913, 0.5949, 0.4915, 0.6923, 0.474, 0.6919, 0.54, 0.6429, 0.2644, 0.5949, 0.1177, 0.6923, 0.1351, 0.6932, 0.3046, 0.6932, 0.3046, 0.6923, 0.1351, 0.7253, 0.08367, 0.7253, 0.1675, 0.675, 0.5881, 0.644, 0.5913, 0.6919, 0.54, 0.6918, 0.573, 0.6918, 0.573, 0.6919, 0.54, 0.7137, 0.5673, 0.7083, 0.5882, 0.5949, 0.1177, 0.644, 0.0179, 0.6919, 0.06914, 0.6923, 0.1351, 0.6923, 0.1351, 0.6919, 0.06914, 0.7137, 0.04181, 0.7253, 0.08367, 0.757, 0.4566, 0.7622, 0.4567, 0.7622, 0.565, 0.7569, 0.5651, 0.7622, 0.4567, 0.7674, 0.4566, 0.7674, 0.5651, 0.7622, 0.565, 0.7779, 0.5886, 0.7727, 0.5886, 0.7727, 0.5048, 0.7779, 0.5048, 0.7727, 0.5886, 0.7674, 0.5886, 0.7674, 0.5048, 0.7727, 0.5048, 0.7673, 0.0003724, 0.7463, 0.005119, 0.7253, 0.01014, 0.7674, 0.0, 0.7622, 0.4198, 0.7674, 0.4198, 0.7674, 0.4566, 0.7622, 0.4567, 0.6799, 0.609, 0.6803, 0.6091, 0.644, 0.5913, 0.675, 0.5881, 0.7569, 0.4198, 0.7622, 0.4198, 0.7622, 0.4567, 0.757, 0.4566, 0.6803, 2.775e-05, 0.6799, 0.0001231, 0.675, 0.0211, 0.644, 0.0179, 0.6916, 0.6075, 0.6918, 0.573, 0.7083, 0.5882, 0.7032, 0.6092, 0.6799, 0.609, 0.675, 0.5881, 0.6918, 0.573, 0.6916, 0.6075, 0.644, 0.0179, 0.675, 0.0211, 0.6918, 0.03612, 0.6919, 0.06914, 0.6919, 0.06914, 0.6918, 0.03612, 0.7083, 0.02093, 0.7137, 0.04181, 0.7779, 0.5048, 0.7727, 0.5048, 0.7727, 0.4622, 0.7779, 0.4622, 0.7727, 0.5048, 0.7674, 0.5048, 0.7675, 0.4622, 0.7727, 0.4622])
me_cube.materials.append(mat_material)
me_cube.use_remesh_preserve_volume = False
me_cube.use_remesh_preserve_attributes = False
me_cube.use_mirror_x = True
me_cube.use_mirror_y = True
me_cube.use_mirror_vertex_groups = False
me_cube.update()

# ---- objects
ob_cube = bpy.data.objects.new('Cube', me_cube)
ob_light = bpy.data.objects.new('Light', light_light)
ob_camera = bpy.data.objects.new('Camera', cam_camera)

# ---- transforms, parenting, visibility, modifiers, constraints
ob_cube.location = (0.0, 0.0, 0.0)
ob_cube.lock_rotations_4d = False
ob_cube.empty_display_type = 'ARROWS'
ob_cube.lineart.crease_threshold = 0.0
ob_cube.use_mesh_mirror_x = True
ob_cube.use_mesh_mirror_y = True
_m = ob_cube.modifiers.new('三角面化', 'TRIANGULATE')
ob_light.location = (4.076, 1.005, 5.904)
ob_light.rotation_euler = (0.6503, 0.05522, 1.866)
ob_light.lock_rotations_4d = False
ob_light.empty_display_type = 'ARROWS'
ob_light.color = (0.0, 0.0, 0.0, 0.0)
ob_light.lineart.crease_threshold = 0.0
ob_camera.location = (7.359, -6.926, 4.958)
ob_camera.rotation_euler = (1.109, 0.0, 0.8149)
ob_camera.lock_rotations_4d = False
ob_camera.empty_display_type = 'ARROWS'
ob_camera.color = (0.0, 0.0, 0.0, 0.0)
ob_camera.display_type = 'WIRE'
ob_camera.lineart.crease_threshold = 0.0

# ---- collection membership
col_collection.objects.link(ob_cube)
col_collection.objects.link(ob_light)
col_collection.objects.link(ob_camera)

# ---- scene / render settings (as saved in the file)
scene.camera = ob_camera
scene.frame_start = 1; scene.frame_end = 250; scene.frame_set(1)
scene.render.engine = 'BLENDER_EEVEE_NEXT'
scene.cycles.use_denoising = False
scene.cycles.samples = 128
scene.cycles.sampling_pattern = 'TABULATED_SOBOL'
scene.cycles.use_adaptive_sampling = False
scene.cycles.use_light_tree = False
scene.view_settings.view_transform = 'Filmic'
bpy.context.view_layer.update()
